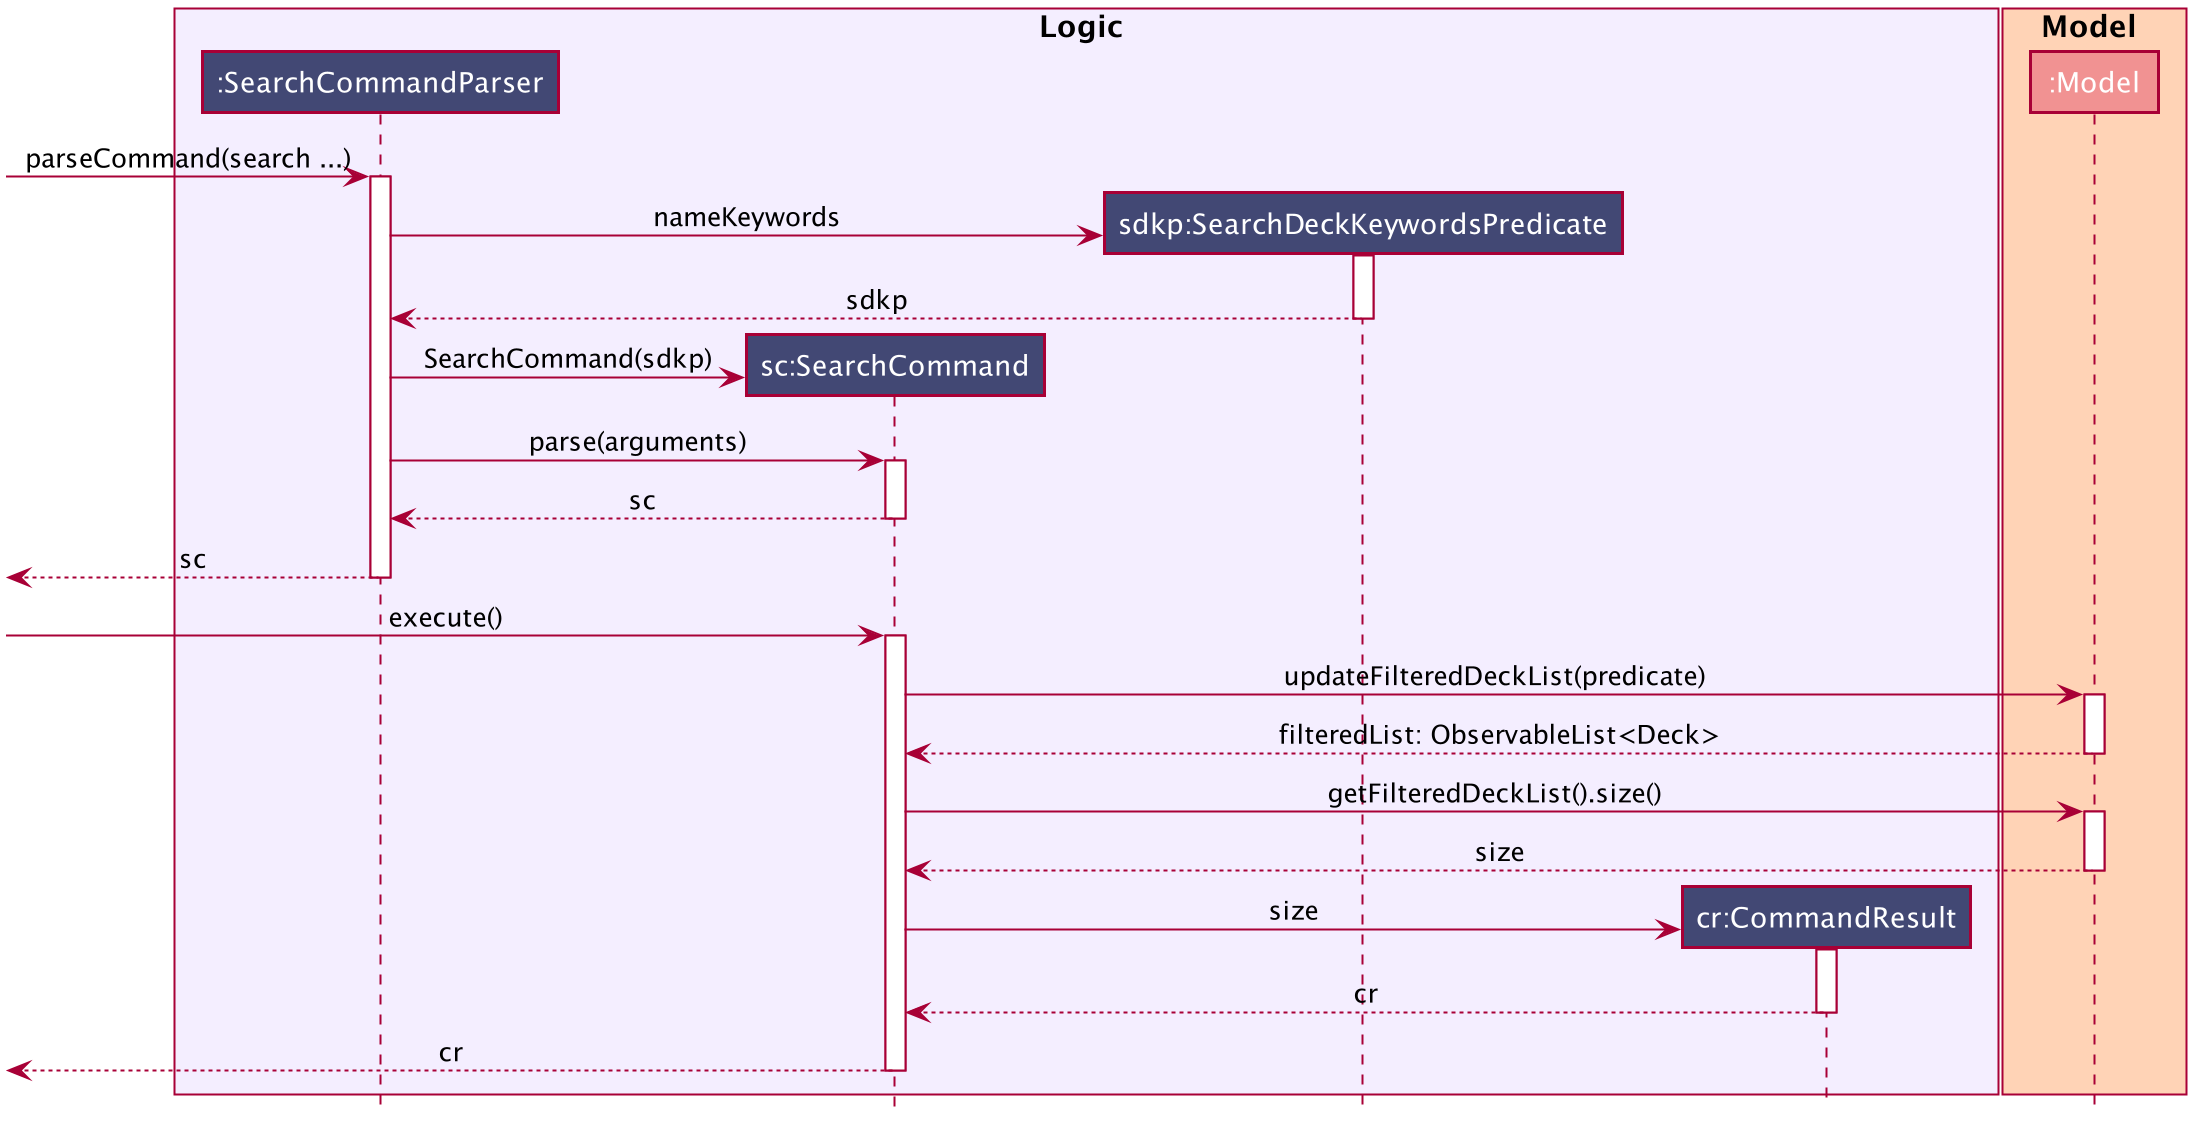

The diagram above was rendered by PlantUML. Its source (embedded in the PNG):
@startuml








skinparam BackgroundColor #FFFFFFF

skinparam Shadowing false

skinparam Class {
    FontColor #FFFFFF
    BorderThickness 1
    BorderColor #FFFFFF
    StereotypeFontColor #FFFFFF
    FontName Arial
}

skinparam Actor {
    BorderColor #FFFFFF
    Color #FFFFFF
    FontName Arial
}

skinparam Sequence {
    MessageAlign center
    BoxFontSize 15
    BoxPadding 0
    BoxFontColor #000000
    FontName Arial
}

skinparam Participant {
    FontColor #FFFFFFF
    Padding 20
}

skinparam MinClassWidth 50
skinparam ParticipantPadding 10
skinparam Shadowing false
skinparam DefaultTextAlignment center
skinparam packageStyle Rectangle

hide footbox
hide members
hide circle

box Logic #f4eeff
participant ":SearchCommandParser" as SearchCommandParser #424874
participant "sc:SearchCommand" as SearchCommand #424874
participant "sdkp:SearchDeckKeywordsPredicate" as SearchDeckKeywordsPredicate #424874
participant "cr:CommandResult" as CommandResult #424874
end box

box Model #ffd3b6
participant ":Model" as Model #f19292

end box

[-> SearchCommandParser: parseCommand(search ...)
activate SearchCommandParser

create SearchDeckKeywordsPredicate
SearchCommandParser -> SearchDeckKeywordsPredicate: nameKeywords
activate SearchDeckKeywordsPredicate
SearchDeckKeywordsPredicate --> SearchCommandParser: sdkp
deactivate SearchDeckKeywordsPredicate

create SearchCommand
SearchCommandParser -> SearchCommand: SearchCommand(sdkp)
SearchCommandParser -> SearchCommand: parse(arguments)

activate SearchCommand

SearchCommand --> SearchCommandParser: sc
deactivate SearchCommand

[<-- SearchCommandParser: sc
deactivate SearchCommandParser

[-> SearchCommand: execute()
activate SearchCommand

SearchCommand -> Model: updateFilteredDeckList(predicate)
activate Model

Model --> SearchCommand: filteredList: ObservableList<Deck>
deactivate Model

SearchCommand -> Model: getFilteredDeckList().size()
activate Model
Model --> SearchCommand: size
deactivate Model

create CommandResult
SearchCommand -> CommandResult: size

activate CommandResult
CommandResult --> SearchCommand: cr
deactivate CommandResult

[<-- SearchCommand: cr
deactivate SearchCommand

@enduml